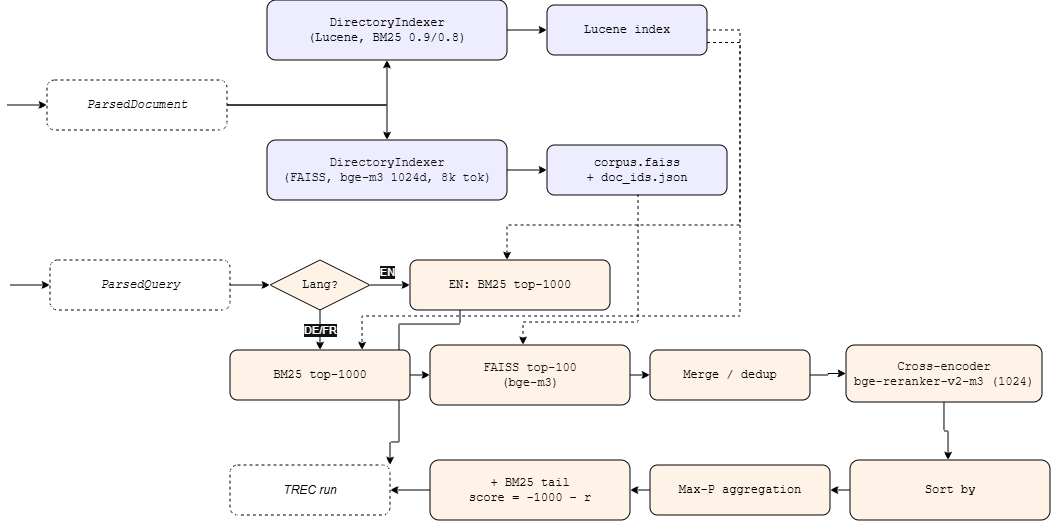

The diagram above was exported from draw.io. Its source (the exported page's mxGraphModel, read from the mxfile embedded in the PNG):
<mxGraphModel dx="1176" dy="607" grid="0" gridSize="10" guides="1" tooltips="1" connect="1" arrows="1" fold="1" page="1" pageScale="1" pageWidth="1700" pageHeight="900" background="light-dark(#FFFFFF,#FFFFFF)" math="0" shadow="0">
  <root>
    <mxCell id="0" />
    <mxCell id="1" parent="0" />
    <mxCell id="pd" parent="1" style="rounded=1;whiteSpace=wrap;html=1;dashed=1;fillColor=none;fontStyle=2;fontFamily=Courier New;strokeColor=light-dark(#000000,#000000);fontColor=light-dark(#000000,#000000);" value="ParsedDocument" vertex="1">
      <mxGeometry height="50" width="180" x="540" y="140" as="geometry" />
    </mxCell>
    <mxCell id="di" parent="1" style="rounded=1;whiteSpace=wrap;html=1;fillColor=light-dark(#DAE8FC,#EDEDFF);strokeColor=light-dark(#000000,#000000);fontFamily=Courier New;fontColor=light-dark(#000000,#000000);" value="DirectoryIndexer&#10;(Lucene, BM25 0.9/0.8)" vertex="1">
      <mxGeometry height="60" width="240" x="760" y="60" as="geometry" />
    </mxCell>
    <mxCell id="lidx" parent="1" style="rounded=1;whiteSpace=wrap;html=1;fillColor=light-dark(#DAE8FC,#EDEDFF);strokeColor=light-dark(#000000,#000000);fontFamily=Courier New;fontColor=light-dark(#000000,#000000);" value="Lucene index" vertex="1">
      <mxGeometry height="50" width="160" x="1040" y="65" as="geometry" />
    </mxCell>
    <mxCell id="dif" parent="1" style="rounded=1;whiteSpace=wrap;html=1;fillColor=light-dark(#DAE8FC,#EDEDFF);strokeColor=light-dark(#000000,#000000);fontFamily=Courier New;fontColor=light-dark(#000000,#000000);" value="&lt;span style=&quot;color: rgb(255, 255, 255);&quot;&gt;DirectoryIndexer&lt;/span&gt;&lt;br style=&quot;color: rgb(255, 255, 255);&quot;&gt;&lt;span style=&quot;color: rgb(255, 255, 255);&quot;&gt;(FAISS, bge-m3 1024d, 8k tok)&lt;/span&gt;" vertex="1">
      <mxGeometry height="60" width="240" x="760" y="200" as="geometry" />
    </mxCell>
    <mxCell id="fidx" parent="1" style="rounded=1;whiteSpace=wrap;html=1;fillColor=light-dark(#DAE8FC,#EDEDFF);strokeColor=light-dark(#000000,#000000);fontFamily=Courier New;fontColor=light-dark(#000000,#000000);" value="corpus.faiss&#10;+ doc_ids.json" vertex="1">
      <mxGeometry height="50" width="180" x="1040" y="205" as="geometry" />
    </mxCell>
    <mxCell id="pq" parent="1" style="rounded=1;whiteSpace=wrap;html=1;dashed=1;fillColor=none;fontStyle=2;fontFamily=Courier New;strokeColor=light-dark(#000000,#000000);fontColor=light-dark(#000000,#000000);" value="ParsedQuery" vertex="1">
      <mxGeometry height="50" width="180" x="543" y="320" as="geometry" />
    </mxCell>
    <mxCell id="rt" parent="1" style="rhombus;whiteSpace=wrap;html=1;fillColor=light-dark(#ffe6cc, #fff2e6);strokeColor=light-dark(#000000,#000000);fontFamily=Courier New;fontColor=light-dark(#000000,#000000);" value="Lang?" vertex="1">
      <mxGeometry height="50" width="100" x="763" y="320" as="geometry" />
    </mxCell>
    <mxCell id="en" parent="1" style="rounded=1;whiteSpace=wrap;html=1;fillColor=light-dark(#ffe6cc, #fff2e6);strokeColor=light-dark(#000000,#000000);fontFamily=Courier New;fontColor=light-dark(#000000,#000000);" value="EN: BM25 top-1000" vertex="1">
      <mxGeometry height="50" width="200" x="903" y="320" as="geometry" />
    </mxCell>
    <mxCell id="fa" parent="1" style="rounded=1;whiteSpace=wrap;html=1;fillColor=light-dark(#ffe6cc, #fff2e6);strokeColor=light-dark(#000000,#000000);fontFamily=Courier New;fontColor=light-dark(#000000,#000000);" value="&lt;span style=&quot;color: rgb(255, 255, 255);&quot;&gt;FAISS top-100&lt;/span&gt;&lt;br style=&quot;color: rgb(255, 255, 255);&quot;&gt;&lt;span style=&quot;color: rgb(255, 255, 255);&quot;&gt;(bge-m3)&lt;/span&gt;" vertex="1">
      <mxGeometry height="60" width="200" x="923" y="405" as="geometry" />
    </mxCell>
    <mxCell id="mg" parent="1" style="rounded=1;whiteSpace=wrap;html=1;fillColor=light-dark(#ffe6cc, #fff2e6);strokeColor=light-dark(#000000,#000000);fontFamily=Courier New;fontColor=light-dark(#000000,#000000);" value="Merge / dedup" vertex="1">
      <mxGeometry height="50" width="160" x="1143" y="410" as="geometry" />
    </mxCell>
    <mxCell id="ck" parent="1" style="rounded=1;whiteSpace=wrap;html=1;fillColor=light-dark(#ffe6cc, #fff2e6);strokeColor=light-dark(#000000,#000000);fontFamily=Courier New;fontColor=light-dark(#000000,#000000);" value="&lt;span style=&quot;color: rgb(255, 255, 255);&quot;&gt;Cross-encoder&lt;/span&gt;&lt;br style=&quot;color: rgb(255, 255, 255);&quot;&gt;&lt;span style=&quot;color: rgb(255, 255, 255);&quot;&gt;bge-reranker-v2-m3 (1024)&lt;/span&gt;" vertex="1">
      <mxGeometry height="57" width="196" x="1339" y="405" as="geometry" />
    </mxCell>
    <mxCell id="ce" parent="1" style="rounded=1;whiteSpace=wrap;html=1;fillColor=light-dark(#ffe6cc, #fff2e6);strokeColor=light-dark(#000000,#000000);fontFamily=Courier New;fontColor=light-dark(#000000,#000000);" value="&lt;font&gt;Sort by&lt;/font&gt;" vertex="1">
      <mxGeometry height="60" width="200" x="1343" y="520" as="geometry" />
    </mxCell>
    <mxCell id="mp" parent="1" style="rounded=1;whiteSpace=wrap;html=1;fillColor=light-dark(#ffe6cc, #fff2e6);strokeColor=light-dark(#000000,#000000);fontFamily=Courier New;fontColor=light-dark(#000000,#000000);" value="Max-P aggregation" vertex="1">
      <mxGeometry height="50" width="180" x="1143" y="525" as="geometry" />
    </mxCell>
    <mxCell id="tail" parent="1" style="rounded=1;whiteSpace=wrap;html=1;fillColor=light-dark(#ffe6cc, #fff2e6);strokeColor=light-dark(#000000,#000000);fontFamily=Courier New;fontColor=light-dark(#000000,#000000);" value="+ BM25 tail&#10;score = -1000 − r" vertex="1">
      <mxGeometry height="60" width="200" x="923" y="520" as="geometry" />
    </mxCell>
    <mxCell id="out" parent="1" style="rounded=1;whiteSpace=wrap;html=1;dashed=1;fillColor=none;fontStyle=2;strokeColor=light-dark(#000000,#000000);fontColor=light-dark(#000000,#000000);" value="TREC run" vertex="1">
      <mxGeometry height="50" width="160" x="723" y="525" as="geometry" />
    </mxCell>
    <mxCell id="eHebJsw4qIXvF6MwXXcf-2" edge="1" parent="1" style="endArrow=classic;html=1;edgeStyle=orthogonalEdgeStyle;rounded=0;strokeColor=light-dark(#000000,#000000);" target="pd">
      <mxGeometry relative="1" as="geometry">
        <mxPoint x="500" y="165" as="sourcePoint" />
      </mxGeometry>
    </mxCell>
    <mxCell id="eHebJsw4qIXvF6MwXXcf-3" edge="1" parent="1" source="pd" style="endArrow=classic;html=1;edgeStyle=orthogonalEdgeStyle;rounded=0;strokeColor=light-dark(#000000,#000000);" target="di">
      <mxGeometry relative="1" as="geometry" />
    </mxCell>
    <mxCell id="eHebJsw4qIXvF6MwXXcf-4" edge="1" parent="1" source="pd" style="endArrow=classic;html=1;edgeStyle=orthogonalEdgeStyle;rounded=0;strokeColor=light-dark(#000000,#000000);" target="dif">
      <mxGeometry relative="1" as="geometry" />
    </mxCell>
    <mxCell id="eHebJsw4qIXvF6MwXXcf-5" edge="1" parent="1" source="di" style="endArrow=classic;html=1;edgeStyle=orthogonalEdgeStyle;rounded=0;strokeColor=light-dark(#000000,#000000);" target="lidx">
      <mxGeometry relative="1" as="geometry" />
    </mxCell>
    <mxCell id="eHebJsw4qIXvF6MwXXcf-6" edge="1" parent="1" source="dif" style="endArrow=classic;html=1;edgeStyle=orthogonalEdgeStyle;rounded=0;strokeColor=light-dark(#000000,#000000);" target="fidx">
      <mxGeometry relative="1" as="geometry" />
    </mxCell>
    <mxCell id="eHebJsw4qIXvF6MwXXcf-8" edge="1" parent="1" style="endArrow=classic;html=1;edgeStyle=orthogonalEdgeStyle;rounded=0;strokeColor=light-dark(#000000,#000000);" target="pq">
      <mxGeometry relative="1" as="geometry">
        <mxPoint x="503" y="345" as="sourcePoint" />
      </mxGeometry>
    </mxCell>
    <mxCell id="eHebJsw4qIXvF6MwXXcf-9" edge="1" parent="1" source="pq" style="endArrow=classic;html=1;edgeStyle=orthogonalEdgeStyle;rounded=0;strokeColor=light-dark(#000000,#000000);" target="rt">
      <mxGeometry relative="1" as="geometry" />
    </mxCell>
    <mxCell id="eHebJsw4qIXvF6MwXXcf-10" edge="1" parent="1" source="rt" style="endArrow=classic;html=1;edgeStyle=orthogonalEdgeStyle;rounded=0;strokeColor=light-dark(#000000,#000000);" target="en" value="EN">
      <mxGeometry relative="1" x="-0.15" y="13" as="geometry">
        <mxPoint as="offset" />
      </mxGeometry>
    </mxCell>
    <mxCell id="eHebJsw4qIXvF6MwXXcf-11" edge="1" parent="1" source="rt" style="endArrow=classic;html=1;edgeStyle=orthogonalEdgeStyle;rounded=0;strokeColor=light-dark(#000000,#000000);" target="bm" value="DE/FR">
      <mxGeometry relative="1" as="geometry" />
    </mxCell>
    <mxCell id="eHebJsw4qIXvF6MwXXcf-12" edge="1" parent="1" source="bm" style="endArrow=classic;html=1;edgeStyle=orthogonalEdgeStyle;rounded=0;strokeColor=light-dark(#000000,#000000);" target="fa">
      <mxGeometry relative="1" as="geometry" />
    </mxCell>
    <mxCell id="eHebJsw4qIXvF6MwXXcf-13" edge="1" parent="1" source="fa" style="endArrow=classic;html=1;edgeStyle=orthogonalEdgeStyle;rounded=0;strokeColor=light-dark(#000000,#000000);" target="mg">
      <mxGeometry relative="1" as="geometry" />
    </mxCell>
    <mxCell id="eHebJsw4qIXvF6MwXXcf-14" edge="1" parent="1" source="mg" style="endArrow=classic;html=1;edgeStyle=orthogonalEdgeStyle;rounded=0;strokeColor=light-dark(#000000,#000000);" target="ck">
      <mxGeometry relative="1" as="geometry" />
    </mxCell>
    <mxCell id="eHebJsw4qIXvF6MwXXcf-15" edge="1" parent="1" source="ck" style="endArrow=classic;html=1;edgeStyle=orthogonalEdgeStyle;rounded=0;strokeColor=light-dark(#000000,#000000);" target="ce">
      <mxGeometry relative="1" as="geometry">
        <Array as="points">
          <mxPoint x="1437" y="491" />
          <mxPoint x="1441" y="491" />
        </Array>
      </mxGeometry>
    </mxCell>
    <mxCell id="eHebJsw4qIXvF6MwXXcf-16" edge="1" parent="1" source="ce" style="endArrow=classic;html=1;edgeStyle=orthogonalEdgeStyle;rounded=0;strokeColor=light-dark(#000000,#000000);" target="mp">
      <mxGeometry relative="1" as="geometry" />
    </mxCell>
    <mxCell id="eHebJsw4qIXvF6MwXXcf-17" edge="1" parent="1" source="mp" style="endArrow=classic;html=1;edgeStyle=orthogonalEdgeStyle;rounded=0;strokeColor=light-dark(#000000,#000000);" target="tail">
      <mxGeometry relative="1" as="geometry" />
    </mxCell>
    <mxCell id="eHebJsw4qIXvF6MwXXcf-18" edge="1" parent="1" source="tail" style="endArrow=classic;html=1;edgeStyle=orthogonalEdgeStyle;rounded=0;strokeColor=light-dark(#000000,#000000);" target="out">
      <mxGeometry relative="1" as="geometry" />
    </mxCell>
    <mxCell id="eHebJsw4qIXvF6MwXXcf-19" edge="1" parent="1" source="en" style="endArrow=classic;html=1;edgeStyle=orthogonalEdgeStyle;rounded=0;exitX=0.25;exitY=1;entryX=1;entryY=0;exitDx=0;exitDy=0;entryDx=0;entryDy=0;strokeColor=light-dark(#000000,#000000);" target="out">
      <mxGeometry relative="1" as="geometry">
        <Array as="points">
          <mxPoint x="953" y="384" />
          <mxPoint x="892" y="384" />
          <mxPoint x="892" y="502" />
          <mxPoint x="883" y="502" />
        </Array>
      </mxGeometry>
    </mxCell>
    <mxCell id="eHebJsw4qIXvF6MwXXcf-20" edge="1" parent="1" source="lidx" style="endArrow=classic;html=1;edgeStyle=orthogonalEdgeStyle;rounded=0;dashed=1;exitX=1;exitY=0.75;exitDx=0;exitDy=0;strokeColor=light-dark(#000000,#000000);">
      <mxGeometry relative="1" as="geometry">
        <Array as="points">
          <mxPoint x="1233" y="102" />
          <mxPoint x="1233" y="285" />
          <mxPoint x="1000" y="285" />
          <mxPoint x="1000" y="320" />
        </Array>
        <mxPoint x="1000" y="320" as="targetPoint" />
      </mxGeometry>
    </mxCell>
    <mxCell id="eHebJsw4qIXvF6MwXXcf-21" edge="1" parent="1" source="lidx" style="endArrow=classic;html=1;edgeStyle=orthogonalEdgeStyle;rounded=0;dashed=1;exitX=1;exitY=0.5;strokeColor=light-dark(#000000,#000000);">
      <mxGeometry relative="1" as="geometry">
        <Array as="points">
          <mxPoint x="1233" y="90" />
          <mxPoint x="1233" y="376" />
          <mxPoint x="855" y="376" />
          <mxPoint x="855" y="410" />
        </Array>
        <mxPoint x="855" y="410" as="targetPoint" />
      </mxGeometry>
    </mxCell>
    <mxCell id="eHebJsw4qIXvF6MwXXcf-22" edge="1" parent="1" source="fidx" style="endArrow=classic;html=1;edgeStyle=orthogonalEdgeStyle;rounded=0;dashed=1;exitX=0.5;exitY=1;entryX=0.465;entryY=-0.001;entryDx=0;entryDy=0;entryPerimeter=0;strokeColor=light-dark(#000000,#000000);" target="fa">
      <mxGeometry relative="1" as="geometry">
        <Array as="points">
          <mxPoint x="1131" y="255" />
          <mxPoint x="1131" y="382" />
          <mxPoint x="1016" y="382" />
        </Array>
      </mxGeometry>
    </mxCell>
    <mxCell id="bm" parent="1" style="rounded=1;whiteSpace=wrap;html=1;fillColor=light-dark(#ffe6cc, #fff2e6);strokeColor=light-dark(#000000,#000000);fontFamily=Courier New;fontColor=light-dark(#000000,#000000);" value="BM25 top-1000" vertex="1">
      <mxGeometry height="50" width="180" x="723" y="410" as="geometry" />
    </mxCell>
  </root>
</mxGraphModel>